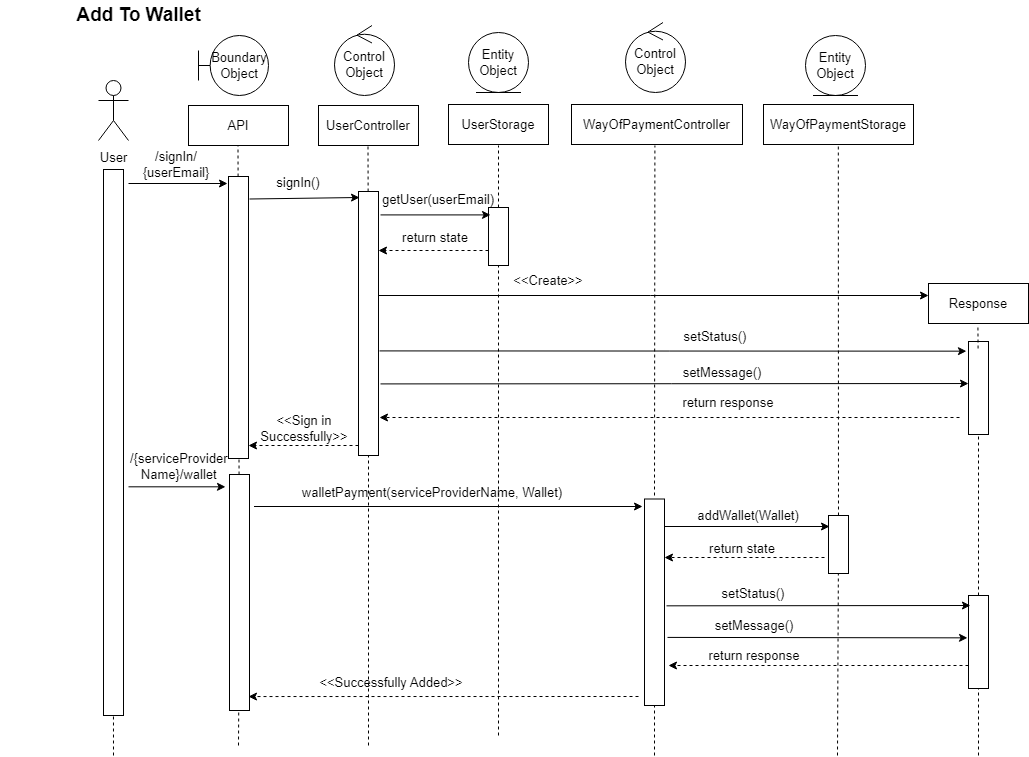

The diagram above was exported from draw.io. Its source (the exported page's mxGraphModel, read from the mxfile embedded in the PNG):
<mxGraphModel dx="1730" dy="1527" grid="0" gridSize="10" guides="1" tooltips="1" connect="1" arrows="1" fold="1" page="1" pageScale="1" pageWidth="850" pageHeight="1100" math="0" shadow="0">
  <root>
    <mxCell id="0" />
    <mxCell id="1" parent="0" />
    <mxCell id="6I3HVhncaNkQbuqRsxJS-1" value="&lt;b&gt;&lt;font style=&quot;font-size: 19px;&quot;&gt;Add To Wallet&lt;/font&gt;&lt;/b&gt;" style="text;html=1;strokeColor=none;fillColor=none;align=center;verticalAlign=middle;whiteSpace=wrap;rounded=0;" parent="1" vertex="1">
      <mxGeometry x="-48" y="-15" width="277" height="30" as="geometry" />
    </mxCell>
    <mxCell id="6I3HVhncaNkQbuqRsxJS-2" value="&lt;font style=&quot;font-size: 13px;&quot;&gt;User&lt;/font&gt;" style="shape=umlActor;verticalLabelPosition=bottom;verticalAlign=top;html=1;outlineConnect=0;fontSize=17;" parent="1" vertex="1">
      <mxGeometry x="50" y="65" width="30" height="60" as="geometry" />
    </mxCell>
    <mxCell id="6I3HVhncaNkQbuqRsxJS-3" value="" style="endArrow=none;dashed=1;html=1;rounded=0;fontSize=13;" parent="1" edge="1">
      <mxGeometry width="50" height="50" relative="1" as="geometry">
        <mxPoint x="65" y="740" as="sourcePoint" />
        <mxPoint x="64.5" y="160" as="targetPoint" />
      </mxGeometry>
    </mxCell>
    <mxCell id="6I3HVhncaNkQbuqRsxJS-4" value="" style="endArrow=none;dashed=1;html=1;rounded=0;fontSize=13;startArrow=none;" parent="1" source="6I3HVhncaNkQbuqRsxJS-15" edge="1">
      <mxGeometry width="50" height="50" relative="1" as="geometry">
        <mxPoint x="190" y="430" as="sourcePoint" />
        <mxPoint x="189.5" y="130" as="targetPoint" />
      </mxGeometry>
    </mxCell>
    <mxCell id="6I3HVhncaNkQbuqRsxJS-5" value="" style="endArrow=none;dashed=1;html=1;rounded=0;fontSize=13;startArrow=none;" parent="1" source="6I3HVhncaNkQbuqRsxJS-35" edge="1">
      <mxGeometry width="50" height="50" relative="1" as="geometry">
        <mxPoint x="320" y="430" as="sourcePoint" />
        <mxPoint x="319.5" y="130" as="targetPoint" />
      </mxGeometry>
    </mxCell>
    <mxCell id="6I3HVhncaNkQbuqRsxJS-7" value="" style="rounded=0;whiteSpace=wrap;html=1;fontSize=13;" parent="1" vertex="1">
      <mxGeometry x="55" y="154" width="20" height="546" as="geometry" />
    </mxCell>
    <mxCell id="6I3HVhncaNkQbuqRsxJS-8" value="API" style="rounded=0;whiteSpace=wrap;html=1;fontSize=13;" parent="1" vertex="1">
      <mxGeometry x="140" y="90" width="100" height="40" as="geometry" />
    </mxCell>
    <mxCell id="6I3HVhncaNkQbuqRsxJS-9" value="UserStorage" style="rounded=0;whiteSpace=wrap;html=1;fontSize=13;" parent="1" vertex="1">
      <mxGeometry x="400" y="89" width="100" height="40" as="geometry" />
    </mxCell>
    <mxCell id="6I3HVhncaNkQbuqRsxJS-11" value="UserController" style="rounded=0;whiteSpace=wrap;html=1;fontSize=13;" parent="1" vertex="1">
      <mxGeometry x="270" y="90" width="100" height="40" as="geometry" />
    </mxCell>
    <mxCell id="6I3HVhncaNkQbuqRsxJS-13" value="" style="endArrow=none;dashed=1;html=1;rounded=0;fontSize=13;startArrow=none;" parent="1" source="6I3HVhncaNkQbuqRsxJS-41" edge="1">
      <mxGeometry width="50" height="50" relative="1" as="geometry">
        <mxPoint x="450" y="294" as="sourcePoint" />
        <mxPoint x="450" y="130" as="targetPoint" />
      </mxGeometry>
    </mxCell>
    <mxCell id="6I3HVhncaNkQbuqRsxJS-15" value="" style="rounded=0;whiteSpace=wrap;html=1;fontSize=13;" parent="1" vertex="1">
      <mxGeometry x="180" y="161" width="20" height="282" as="geometry" />
    </mxCell>
    <mxCell id="6I3HVhncaNkQbuqRsxJS-16" value="" style="endArrow=none;dashed=1;html=1;rounded=0;fontSize=13;startArrow=none;" parent="1" target="6I3HVhncaNkQbuqRsxJS-15" edge="1" source="MNBpCYO74e5dkM6nevt9-1">
      <mxGeometry width="50" height="50" relative="1" as="geometry">
        <mxPoint x="190" y="730" as="sourcePoint" />
        <mxPoint x="189.5" y="130" as="targetPoint" />
      </mxGeometry>
    </mxCell>
    <mxCell id="6I3HVhncaNkQbuqRsxJS-17" value="" style="endArrow=classic;html=1;rounded=0;fontSize=13;" parent="1" edge="1">
      <mxGeometry width="50" height="50" relative="1" as="geometry">
        <mxPoint x="80" y="168" as="sourcePoint" />
        <mxPoint x="179" y="168" as="targetPoint" />
      </mxGeometry>
    </mxCell>
    <mxCell id="6I3HVhncaNkQbuqRsxJS-18" value="" style="endArrow=classic;html=1;rounded=0;fontSize=13;exitX=1;exitY=0.75;exitDx=0;exitDy=0;" parent="1" edge="1">
      <mxGeometry width="50" height="50" relative="1" as="geometry">
        <mxPoint x="201" y="183.5" as="sourcePoint" />
        <mxPoint x="311" y="182" as="targetPoint" />
      </mxGeometry>
    </mxCell>
    <mxCell id="6I3HVhncaNkQbuqRsxJS-19" value="" style="endArrow=classic;html=1;rounded=0;fontSize=13;" parent="1" edge="1">
      <mxGeometry width="50" height="50" relative="1" as="geometry">
        <mxPoint x="616" y="511" as="sourcePoint" />
        <mxPoint x="781" y="511" as="targetPoint" />
      </mxGeometry>
    </mxCell>
    <mxCell id="6I3HVhncaNkQbuqRsxJS-20" value="" style="endArrow=classic;html=1;rounded=0;fontSize=13;dashed=1;" parent="1" edge="1">
      <mxGeometry width="50" height="50" relative="1" as="geometry">
        <mxPoint x="310" y="430" as="sourcePoint" />
        <mxPoint x="200" y="430" as="targetPoint" />
      </mxGeometry>
    </mxCell>
    <mxCell id="6I3HVhncaNkQbuqRsxJS-21" value="" style="endArrow=classic;html=1;rounded=0;fontSize=13;dashed=1;" parent="1" edge="1">
      <mxGeometry width="50" height="50" relative="1" as="geometry">
        <mxPoint x="776" y="542" as="sourcePoint" />
        <mxPoint x="616" y="542" as="targetPoint" />
      </mxGeometry>
    </mxCell>
    <mxCell id="6I3HVhncaNkQbuqRsxJS-22" value="" style="endArrow=classic;html=1;rounded=0;fontSize=13;" parent="1" edge="1">
      <mxGeometry width="50" height="50" relative="1" as="geometry">
        <mxPoint x="205.5" y="491" as="sourcePoint" />
        <mxPoint x="594" y="491" as="targetPoint" />
      </mxGeometry>
    </mxCell>
    <mxCell id="6I3HVhncaNkQbuqRsxJS-23" value="" style="endArrow=classic;html=1;rounded=0;fontSize=13;entryX=-0.103;entryY=0.104;entryDx=0;entryDy=0;entryPerimeter=0;" parent="1" target="6I3HVhncaNkQbuqRsxJS-14" edge="1">
      <mxGeometry width="50" height="50" relative="1" as="geometry">
        <mxPoint x="331" y="335.41" as="sourcePoint" />
        <mxPoint x="910" y="335" as="targetPoint" />
      </mxGeometry>
    </mxCell>
    <mxCell id="6I3HVhncaNkQbuqRsxJS-25" value="/signIn/&lt;br&gt;{userEmail}" style="text;html=1;strokeColor=none;fillColor=none;align=center;verticalAlign=middle;whiteSpace=wrap;rounded=0;fontSize=13;" parent="1" vertex="1">
      <mxGeometry x="98" y="134" width="60" height="30" as="geometry" />
    </mxCell>
    <mxCell id="6I3HVhncaNkQbuqRsxJS-28" value="getUser(userEmail)" style="text;html=1;strokeColor=none;fillColor=none;align=center;verticalAlign=middle;whiteSpace=wrap;rounded=0;fontSize=13;" parent="1" vertex="1">
      <mxGeometry x="360" y="169" width="60" height="30" as="geometry" />
    </mxCell>
    <mxCell id="6I3HVhncaNkQbuqRsxJS-29" value="signIn()" style="text;html=1;strokeColor=none;fillColor=none;align=center;verticalAlign=middle;whiteSpace=wrap;rounded=0;fontSize=13;" parent="1" vertex="1">
      <mxGeometry x="220" y="152" width="60" height="30" as="geometry" />
    </mxCell>
    <mxCell id="6I3HVhncaNkQbuqRsxJS-35" value="" style="rounded=0;whiteSpace=wrap;html=1;fontSize=13;" parent="1" vertex="1">
      <mxGeometry x="310" y="176" width="20" height="264" as="geometry" />
    </mxCell>
    <mxCell id="6I3HVhncaNkQbuqRsxJS-36" value="" style="endArrow=none;dashed=1;html=1;rounded=0;fontSize=13;" parent="1" target="6I3HVhncaNkQbuqRsxJS-35" edge="1">
      <mxGeometry width="50" height="50" relative="1" as="geometry">
        <mxPoint x="320" y="730" as="sourcePoint" />
        <mxPoint x="319.5" y="130" as="targetPoint" />
      </mxGeometry>
    </mxCell>
    <mxCell id="6I3HVhncaNkQbuqRsxJS-38" value="Control Object" style="ellipse;shape=umlControl;whiteSpace=wrap;html=1;fontSize=13;" parent="1" vertex="1">
      <mxGeometry x="577" y="7" width="60" height="70" as="geometry" />
    </mxCell>
    <mxCell id="6I3HVhncaNkQbuqRsxJS-39" value="Entity Object" style="ellipse;shape=umlEntity;whiteSpace=wrap;html=1;fontSize=13;" parent="1" vertex="1">
      <mxGeometry x="420" y="17" width="60" height="60" as="geometry" />
    </mxCell>
    <mxCell id="6I3HVhncaNkQbuqRsxJS-41" value="" style="rounded=0;whiteSpace=wrap;html=1;fontSize=13;" parent="1" vertex="1">
      <mxGeometry x="440" y="192" width="20" height="58" as="geometry" />
    </mxCell>
    <mxCell id="6I3HVhncaNkQbuqRsxJS-42" value="" style="endArrow=none;dashed=1;html=1;rounded=0;fontSize=13;" parent="1" target="6I3HVhncaNkQbuqRsxJS-41" edge="1">
      <mxGeometry width="50" height="50" relative="1" as="geometry">
        <mxPoint x="450" y="720" as="sourcePoint" />
        <mxPoint x="450" y="125" as="targetPoint" />
        <Array as="points">
          <mxPoint x="450" y="285" />
        </Array>
      </mxGeometry>
    </mxCell>
    <mxCell id="6I3HVhncaNkQbuqRsxJS-45" value="" style="endArrow=classic;html=1;rounded=0;fontSize=13;" parent="1" edge="1">
      <mxGeometry width="50" height="50" relative="1" as="geometry">
        <mxPoint x="330" y="280" as="sourcePoint" />
        <mxPoint x="880" y="280" as="targetPoint" />
      </mxGeometry>
    </mxCell>
    <mxCell id="6I3HVhncaNkQbuqRsxJS-46" value="" style="endArrow=classic;html=1;rounded=0;fontSize=13;" parent="1" edge="1">
      <mxGeometry width="50" height="50" relative="1" as="geometry">
        <mxPoint x="80" y="471.32" as="sourcePoint" />
        <mxPoint x="177" y="471.32" as="targetPoint" />
      </mxGeometry>
    </mxCell>
    <mxCell id="6I3HVhncaNkQbuqRsxJS-47" value="Boundary Object" style="shape=umlBoundary;whiteSpace=wrap;html=1;fontSize=13;" parent="1" vertex="1">
      <mxGeometry x="150" y="20" width="70" height="60" as="geometry" />
    </mxCell>
    <mxCell id="6I3HVhncaNkQbuqRsxJS-49" value="&amp;lt;&amp;lt;Create&amp;gt;&amp;gt;" style="text;html=1;strokeColor=none;fillColor=none;align=center;verticalAlign=middle;whiteSpace=wrap;rounded=0;fontSize=13;" parent="1" vertex="1">
      <mxGeometry x="470" y="250" width="60" height="30" as="geometry" />
    </mxCell>
    <mxCell id="Izk0D-5wH3c8qXF1C6Cf-1" value="Control Object" style="ellipse;shape=umlControl;whiteSpace=wrap;html=1;fontSize=13;" parent="1" vertex="1">
      <mxGeometry x="286" y="10" width="60" height="70" as="geometry" />
    </mxCell>
    <mxCell id="Izk0D-5wH3c8qXF1C6Cf-2" value="" style="endArrow=classic;html=1;rounded=0;fontSize=13;dashed=1;" parent="1" edge="1">
      <mxGeometry width="50" height="50" relative="1" as="geometry">
        <mxPoint x="440" y="235" as="sourcePoint" />
        <mxPoint x="330" y="235" as="targetPoint" />
      </mxGeometry>
    </mxCell>
    <mxCell id="Izk0D-5wH3c8qXF1C6Cf-3" value="return state" style="text;html=1;strokeColor=none;fillColor=none;align=center;verticalAlign=middle;whiteSpace=wrap;rounded=0;fontSize=13;" parent="1" vertex="1">
      <mxGeometry x="347" y="207" width="80" height="30" as="geometry" />
    </mxCell>
    <mxCell id="Izk0D-5wH3c8qXF1C6Cf-4" value="" style="endArrow=classic;html=1;rounded=0;fontSize=13;" parent="1" edge="1">
      <mxGeometry width="50" height="50" relative="1" as="geometry">
        <mxPoint x="332" y="199.41" as="sourcePoint" />
        <mxPoint x="442" y="199.41" as="targetPoint" />
      </mxGeometry>
    </mxCell>
    <mxCell id="Izk0D-5wH3c8qXF1C6Cf-6" value="WayOfPaymentController" style="rounded=0;whiteSpace=wrap;html=1;fontSize=13;" parent="1" vertex="1">
      <mxGeometry x="523" y="89" width="171" height="40" as="geometry" />
    </mxCell>
    <mxCell id="Izk0D-5wH3c8qXF1C6Cf-7" value="WayOfPaymentStorage" style="rounded=0;whiteSpace=wrap;html=1;fontSize=13;" parent="1" vertex="1">
      <mxGeometry x="715" y="89" width="150" height="40" as="geometry" />
    </mxCell>
    <mxCell id="Izk0D-5wH3c8qXF1C6Cf-8" value="Response" style="rounded=0;whiteSpace=wrap;html=1;fontSize=13;" parent="1" vertex="1">
      <mxGeometry x="880" y="268" width="100" height="40" as="geometry" />
    </mxCell>
    <mxCell id="6I3HVhncaNkQbuqRsxJS-14" value="" style="rounded=0;whiteSpace=wrap;html=1;fontSize=13;" parent="1" vertex="1">
      <mxGeometry x="920" y="326" width="20" height="93" as="geometry" />
    </mxCell>
    <mxCell id="Izk0D-5wH3c8qXF1C6Cf-9" value="" style="endArrow=none;dashed=1;html=1;rounded=0;fontSize=13;startArrow=none;" parent="1" source="Izk0D-5wH3c8qXF1C6Cf-30" target="6I3HVhncaNkQbuqRsxJS-14" edge="1">
      <mxGeometry width="50" height="50" relative="1" as="geometry">
        <mxPoint x="930" y="740" as="sourcePoint" />
        <mxPoint x="932.4099999999999" y="308" as="targetPoint" />
      </mxGeometry>
    </mxCell>
    <mxCell id="Izk0D-5wH3c8qXF1C6Cf-11" value="setStatus()" style="text;html=1;strokeColor=none;fillColor=none;align=center;verticalAlign=middle;whiteSpace=wrap;rounded=0;fontSize=13;" parent="1" vertex="1">
      <mxGeometry x="637" y="306" width="60" height="30" as="geometry" />
    </mxCell>
    <mxCell id="Izk0D-5wH3c8qXF1C6Cf-12" value="setMessage()" style="text;html=1;strokeColor=none;fillColor=none;align=center;verticalAlign=middle;whiteSpace=wrap;rounded=0;fontSize=13;" parent="1" vertex="1">
      <mxGeometry x="644" y="342" width="60" height="30" as="geometry" />
    </mxCell>
    <mxCell id="Izk0D-5wH3c8qXF1C6Cf-13" value="" style="endArrow=classic;html=1;rounded=0;fontSize=13;entryX=0;entryY=0.452;entryDx=0;entryDy=0;entryPerimeter=0;" parent="1" target="6I3HVhncaNkQbuqRsxJS-14" edge="1">
      <mxGeometry width="50" height="50" relative="1" as="geometry">
        <mxPoint x="332" y="368.40999999999985" as="sourcePoint" />
        <mxPoint x="910" y="368" as="targetPoint" />
      </mxGeometry>
    </mxCell>
    <mxCell id="Izk0D-5wH3c8qXF1C6Cf-14" value="" style="endArrow=none;dashed=1;html=1;rounded=0;fontSize=13;startArrow=none;" parent="1" edge="1">
      <mxGeometry width="50" height="50" relative="1" as="geometry">
        <mxPoint x="606" y="480" as="sourcePoint" />
        <mxPoint x="606.41" y="130" as="targetPoint" />
      </mxGeometry>
    </mxCell>
    <mxCell id="Izk0D-5wH3c8qXF1C6Cf-15" value="" style="endArrow=none;dashed=1;html=1;rounded=0;fontSize=13;startArrow=none;" parent="1" source="Izk0D-5wH3c8qXF1C6Cf-21" edge="1">
      <mxGeometry width="50" height="50" relative="1" as="geometry">
        <mxPoint x="789.41" y="598" as="sourcePoint" />
        <mxPoint x="789.8199999999998" y="130" as="targetPoint" />
      </mxGeometry>
    </mxCell>
    <mxCell id="Izk0D-5wH3c8qXF1C6Cf-16" value="" style="endArrow=classic;html=1;rounded=0;fontSize=13;dashed=1;" parent="1" edge="1">
      <mxGeometry width="50" height="50" relative="1" as="geometry">
        <mxPoint x="911" y="402" as="sourcePoint" />
        <mxPoint x="331" y="402" as="targetPoint" />
      </mxGeometry>
    </mxCell>
    <mxCell id="Izk0D-5wH3c8qXF1C6Cf-17" value="return response" style="text;html=1;strokeColor=none;fillColor=none;align=center;verticalAlign=middle;whiteSpace=wrap;rounded=0;fontSize=13;" parent="1" vertex="1">
      <mxGeometry x="620" y="372" width="120" height="30" as="geometry" />
    </mxCell>
    <mxCell id="Izk0D-5wH3c8qXF1C6Cf-18" value="&amp;lt;&amp;lt;Sign in Successfully&amp;gt;&amp;gt;" style="text;html=1;strokeColor=none;fillColor=none;align=center;verticalAlign=middle;whiteSpace=wrap;rounded=0;fontSize=13;" parent="1" vertex="1">
      <mxGeometry x="196" y="398" width="120" height="30" as="geometry" />
    </mxCell>
    <mxCell id="Izk0D-5wH3c8qXF1C6Cf-20" value="&lt;div style=&quot;text-align: center;&quot;&gt;&lt;span style=&quot;background-color: initial; font-size: 13px;&quot;&gt;/{serviceProvider&lt;/span&gt;&lt;/div&gt;&lt;div style=&quot;text-align: center;&quot;&gt;&lt;span style=&quot;background-color: initial; font-size: 13px;&quot;&gt;Name}/wallet&lt;/span&gt;&lt;/div&gt;" style="text;whiteSpace=wrap;html=1;" parent="1" vertex="1">
      <mxGeometry x="80" y="429" width="110" height="40" as="geometry" />
    </mxCell>
    <mxCell id="Izk0D-5wH3c8qXF1C6Cf-21" value="" style="rounded=0;whiteSpace=wrap;html=1;fontSize=13;" parent="1" vertex="1">
      <mxGeometry x="780" y="500" width="20" height="58" as="geometry" />
    </mxCell>
    <mxCell id="Izk0D-5wH3c8qXF1C6Cf-22" value="" style="endArrow=none;dashed=1;html=1;rounded=0;fontSize=13;" parent="1" target="Izk0D-5wH3c8qXF1C6Cf-21" edge="1">
      <mxGeometry width="50" height="50" relative="1" as="geometry">
        <mxPoint x="789" y="740" as="sourcePoint" />
        <mxPoint x="789.8199999999997" y="130" as="targetPoint" />
      </mxGeometry>
    </mxCell>
    <mxCell id="Izk0D-5wH3c8qXF1C6Cf-23" value="walletPayment(serviceProviderName, Wallet)" style="text;html=1;strokeColor=none;fillColor=none;align=center;verticalAlign=middle;whiteSpace=wrap;rounded=0;fontSize=13;" parent="1" vertex="1">
      <mxGeometry x="224" y="444" width="320" height="65" as="geometry" />
    </mxCell>
    <mxCell id="Izk0D-5wH3c8qXF1C6Cf-26" value="addWallet(Wallet)" style="text;html=1;strokeColor=none;fillColor=none;align=center;verticalAlign=middle;whiteSpace=wrap;rounded=0;fontSize=13;" parent="1" vertex="1">
      <mxGeometry x="670" y="484.5" width="60" height="30" as="geometry" />
    </mxCell>
    <mxCell id="Izk0D-5wH3c8qXF1C6Cf-19" value="" style="rounded=0;whiteSpace=wrap;html=1;fontSize=13;" parent="1" vertex="1">
      <mxGeometry x="596" y="483.5" width="20" height="206.5" as="geometry" />
    </mxCell>
    <mxCell id="Izk0D-5wH3c8qXF1C6Cf-27" value="" style="endArrow=none;dashed=1;html=1;rounded=0;fontSize=13;" parent="1" target="Izk0D-5wH3c8qXF1C6Cf-19" edge="1">
      <mxGeometry width="50" height="50" relative="1" as="geometry">
        <mxPoint x="606" y="740" as="sourcePoint" />
        <mxPoint x="600.4099999999999" y="130" as="targetPoint" />
      </mxGeometry>
    </mxCell>
    <mxCell id="Izk0D-5wH3c8qXF1C6Cf-28" value="" style="endArrow=none;dashed=1;html=1;rounded=0;fontSize=13;" parent="1" edge="1">
      <mxGeometry width="50" height="50" relative="1" as="geometry">
        <mxPoint x="929.59" y="333" as="sourcePoint" />
        <mxPoint x="929.4100000000001" y="308.99999999999955" as="targetPoint" />
      </mxGeometry>
    </mxCell>
    <mxCell id="Izk0D-5wH3c8qXF1C6Cf-29" value="return state" style="text;html=1;strokeColor=none;fillColor=none;align=center;verticalAlign=middle;whiteSpace=wrap;rounded=0;fontSize=13;" parent="1" vertex="1">
      <mxGeometry x="634" y="517.5" width="120" height="30" as="geometry" />
    </mxCell>
    <mxCell id="Izk0D-5wH3c8qXF1C6Cf-30" value="" style="rounded=0;whiteSpace=wrap;html=1;fontSize=13;" parent="1" vertex="1">
      <mxGeometry x="920" y="580" width="20" height="93" as="geometry" />
    </mxCell>
    <mxCell id="Izk0D-5wH3c8qXF1C6Cf-31" value="" style="endArrow=none;dashed=1;html=1;rounded=0;fontSize=13;" parent="1" target="Izk0D-5wH3c8qXF1C6Cf-30" edge="1">
      <mxGeometry width="50" height="50" relative="1" as="geometry">
        <mxPoint x="930" y="740" as="sourcePoint" />
        <mxPoint x="930" y="419" as="targetPoint" />
      </mxGeometry>
    </mxCell>
    <mxCell id="Izk0D-5wH3c8qXF1C6Cf-32" value="" style="endArrow=classic;html=1;rounded=0;fontSize=13;entryX=-0.103;entryY=0.104;entryDx=0;entryDy=0;entryPerimeter=0;" parent="1" edge="1">
      <mxGeometry width="50" height="50" relative="1" as="geometry">
        <mxPoint x="618" y="590.33" as="sourcePoint" />
        <mxPoint x="921.94" y="590.0020000000001" as="targetPoint" />
      </mxGeometry>
    </mxCell>
    <mxCell id="Izk0D-5wH3c8qXF1C6Cf-33" value="setStatus()" style="text;html=1;strokeColor=none;fillColor=none;align=center;verticalAlign=middle;whiteSpace=wrap;rounded=0;fontSize=13;" parent="1" vertex="1">
      <mxGeometry x="675" y="563" width="60" height="30" as="geometry" />
    </mxCell>
    <mxCell id="Izk0D-5wH3c8qXF1C6Cf-34" value="setMessage()" style="text;html=1;strokeColor=none;fillColor=none;align=center;verticalAlign=middle;whiteSpace=wrap;rounded=0;fontSize=13;" parent="1" vertex="1">
      <mxGeometry x="676" y="595" width="60" height="30" as="geometry" />
    </mxCell>
    <mxCell id="Izk0D-5wH3c8qXF1C6Cf-35" value="" style="endArrow=classic;html=1;rounded=0;fontSize=13;entryX=0;entryY=0.452;entryDx=0;entryDy=0;entryPerimeter=0;" parent="1" edge="1">
      <mxGeometry width="50" height="50" relative="1" as="geometry">
        <mxPoint x="619" y="621.91" as="sourcePoint" />
        <mxPoint x="919" y="622.356" as="targetPoint" />
      </mxGeometry>
    </mxCell>
    <mxCell id="Izk0D-5wH3c8qXF1C6Cf-36" value="" style="endArrow=classic;html=1;rounded=0;fontSize=13;dashed=1;" parent="1" edge="1">
      <mxGeometry width="50" height="50" relative="1" as="geometry">
        <mxPoint x="920" y="650" as="sourcePoint" />
        <mxPoint x="620" y="650" as="targetPoint" />
      </mxGeometry>
    </mxCell>
    <mxCell id="Izk0D-5wH3c8qXF1C6Cf-37" value="return response" style="text;html=1;strokeColor=none;fillColor=none;align=center;verticalAlign=middle;whiteSpace=wrap;rounded=0;fontSize=13;" parent="1" vertex="1">
      <mxGeometry x="646" y="625" width="120" height="30" as="geometry" />
    </mxCell>
    <mxCell id="Izk0D-5wH3c8qXF1C6Cf-38" value="" style="endArrow=classic;html=1;rounded=0;fontSize=13;dashed=1;entryX=1;entryY=0.95;entryDx=0;entryDy=0;entryPerimeter=0;" parent="1" edge="1">
      <mxGeometry width="50" height="50" relative="1" as="geometry">
        <mxPoint x="590" y="681" as="sourcePoint" />
        <mxPoint x="200" y="681.0499999999997" as="targetPoint" />
      </mxGeometry>
    </mxCell>
    <mxCell id="Izk0D-5wH3c8qXF1C6Cf-39" value="&amp;lt;&amp;lt;Successfully Added&amp;gt;&amp;gt;" style="text;html=1;strokeColor=none;fillColor=none;align=center;verticalAlign=middle;whiteSpace=wrap;rounded=0;fontSize=13;" parent="1" vertex="1">
      <mxGeometry x="260" y="652" width="166" height="30" as="geometry" />
    </mxCell>
    <mxCell id="Izk0D-5wH3c8qXF1C6Cf-41" value="Entity Object" style="ellipse;shape=umlEntity;whiteSpace=wrap;html=1;fontSize=13;" parent="1" vertex="1">
      <mxGeometry x="757" y="20" width="60" height="60" as="geometry" />
    </mxCell>
    <mxCell id="MNBpCYO74e5dkM6nevt9-1" value="" style="rounded=0;whiteSpace=wrap;html=1;fontSize=13;" vertex="1" parent="1">
      <mxGeometry x="181" y="459" width="20" height="236" as="geometry" />
    </mxCell>
    <mxCell id="MNBpCYO74e5dkM6nevt9-2" value="" style="endArrow=none;dashed=1;html=1;rounded=0;fontSize=13;" edge="1" parent="1" target="MNBpCYO74e5dkM6nevt9-1">
      <mxGeometry width="50" height="50" relative="1" as="geometry">
        <mxPoint x="190" y="730" as="sourcePoint" />
        <mxPoint x="190" y="443" as="targetPoint" />
      </mxGeometry>
    </mxCell>
  </root>
</mxGraphModel>